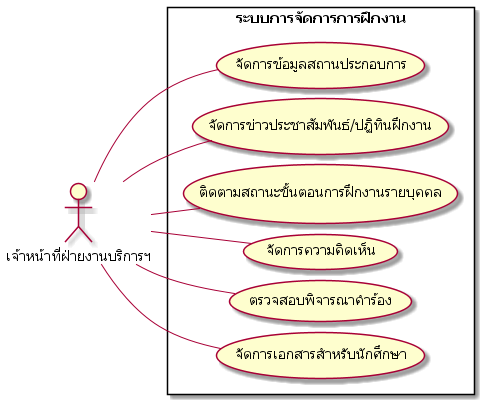

The diagram above was rendered by PlantUML. Its source (embedded in the PNG):
@startuml UseCaseDiagram_part2-1
skinparam defaultFontName "Tahoma"
' title "Use Case Diagram: ระบบการจัดการการฝึกงาน"
skinparam nodesep 10
skinparam ranksep 20
left to right direction

actor "เจ้าหน้าที่ฝ่ายงานบริการฯ" as Staff

rectangle "ระบบการจัดการการฝึกงาน" {
  ' กลุ่มเจ้าหน้าที่ (Staff)
    usecase "จัดการข้อมูลสถานประกอบการ" as ucsf003
    usecase "จัดการข่าวประชาสัมพันธ์/ปฏิทินฝึกงาน" as ucsf004
    usecase "ติดตามสถานะขั้นตอนการฝึกงานรายบุคคล" as ucsf005
    usecase "จัดการความคิดเห็น" as ucsf006
    usecase "ตรวจสอบพิจารณาคำร้อง" as ucsf001
    usecase "จัดการเอกสารสำหรับนักศึกษา" as ucsf002

}

' ความสัมพันธ์ของ Staff
Staff -- ucsf001
Staff -- ucsf002
Staff -- ucsf003
Staff -- ucsf004
Staff -- ucsf005
Staff -- ucsf006


' ความสัม

@enduml